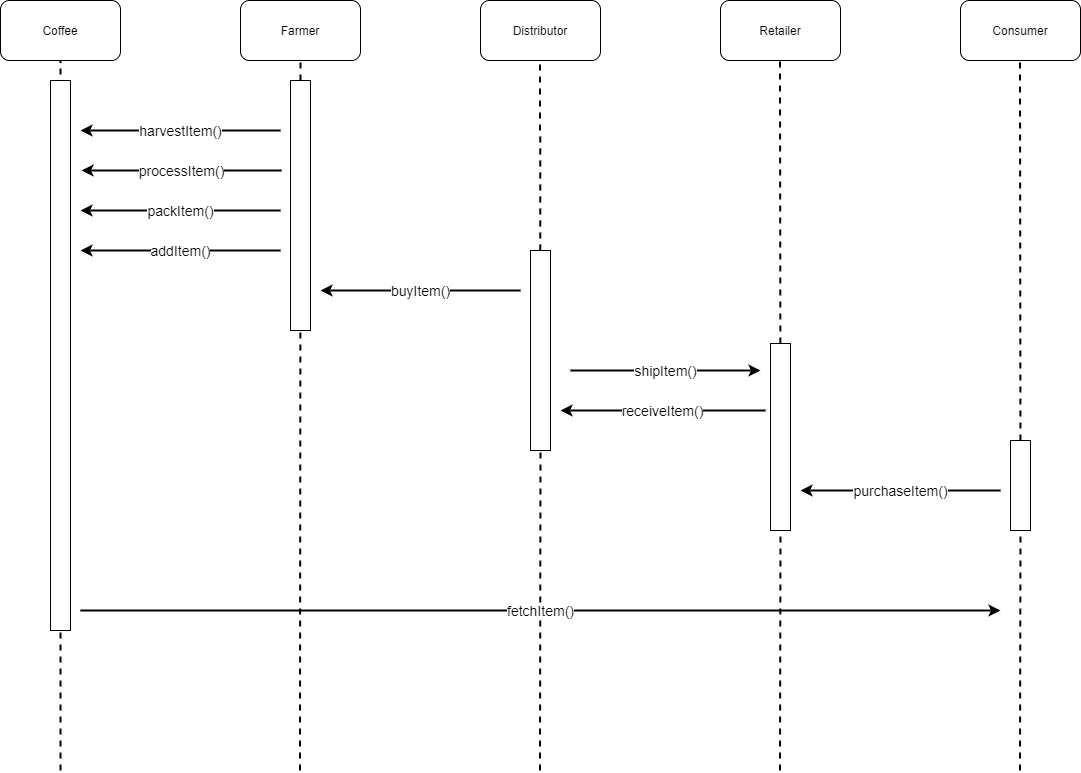

The diagram above was exported from draw.io. Its source (the exported page's mxGraphModel, read from the mxfile embedded in the PNG):
<mxGraphModel dx="1422" dy="823" grid="1" gridSize="10" guides="1" tooltips="1" connect="1" arrows="1" fold="1" page="1" pageScale="1" pageWidth="1169" pageHeight="826" background="#ffffff" math="0" shadow="0">
  <root>
    <mxCell id="0" />
    <mxCell id="1" parent="0" />
    <mxCell id="V-OVnRFqqWaB3e9FBV6J-11" value="Coffee" style="rounded=1;whiteSpace=wrap;html=1;" parent="1" vertex="1">
      <mxGeometry x="40" y="30" width="120" height="60" as="geometry" />
    </mxCell>
    <mxCell id="V-OVnRFqqWaB3e9FBV6J-12" value="Farmer" style="rounded=1;whiteSpace=wrap;html=1;" parent="1" vertex="1">
      <mxGeometry x="280" y="30" width="120" height="60" as="geometry" />
    </mxCell>
    <mxCell id="V-OVnRFqqWaB3e9FBV6J-13" value="Distributor" style="rounded=1;whiteSpace=wrap;html=1;" parent="1" vertex="1">
      <mxGeometry x="520" y="30" width="120" height="60" as="geometry" />
    </mxCell>
    <mxCell id="V-OVnRFqqWaB3e9FBV6J-14" value="Retailer" style="rounded=1;whiteSpace=wrap;html=1;" parent="1" vertex="1">
      <mxGeometry x="760" y="30" width="120" height="60" as="geometry" />
    </mxCell>
    <mxCell id="V-OVnRFqqWaB3e9FBV6J-15" value="Consumer" style="rounded=1;whiteSpace=wrap;html=1;" parent="1" vertex="1">
      <mxGeometry x="1000" y="30" width="120" height="60" as="geometry" />
    </mxCell>
    <mxCell id="V-OVnRFqqWaB3e9FBV6J-18" value="" style="endArrow=none;dashed=1;html=1;entryX=0.5;entryY=1;entryDx=0;entryDy=0;jumpSize=6;strokeWidth=2;" parent="1" target="V-OVnRFqqWaB3e9FBV6J-11" edge="1">
      <mxGeometry width="50" height="50" relative="1" as="geometry">
        <mxPoint x="100" y="800" as="sourcePoint" />
        <mxPoint x="110" y="90" as="targetPoint" />
      </mxGeometry>
    </mxCell>
    <mxCell id="V-OVnRFqqWaB3e9FBV6J-19" value="" style="endArrow=none;dashed=1;html=1;jumpSize=6;strokeWidth=2;" parent="1" source="V-OVnRFqqWaB3e9FBV6J-24" edge="1">
      <mxGeometry width="50" height="50" relative="1" as="geometry">
        <mxPoint x="339.5" y="800" as="sourcePoint" />
        <mxPoint x="340" y="90" as="targetPoint" />
      </mxGeometry>
    </mxCell>
    <mxCell id="V-OVnRFqqWaB3e9FBV6J-20" value="" style="endArrow=none;dashed=1;html=1;entryX=0.5;entryY=1;entryDx=0;entryDy=0;jumpSize=6;strokeWidth=2;" parent="1" source="V-OVnRFqqWaB3e9FBV6J-32" edge="1">
      <mxGeometry width="50" height="50" relative="1" as="geometry">
        <mxPoint x="579.5" y="800" as="sourcePoint" />
        <mxPoint x="579.5" y="90" as="targetPoint" />
      </mxGeometry>
    </mxCell>
    <mxCell id="V-OVnRFqqWaB3e9FBV6J-21" value="" style="endArrow=none;dashed=1;html=1;entryX=0.5;entryY=1;entryDx=0;entryDy=0;jumpSize=6;strokeWidth=2;" parent="1" source="V-OVnRFqqWaB3e9FBV6J-36" edge="1">
      <mxGeometry width="50" height="50" relative="1" as="geometry">
        <mxPoint x="819.5" y="800" as="sourcePoint" />
        <mxPoint x="819.5" y="90" as="targetPoint" />
      </mxGeometry>
    </mxCell>
    <mxCell id="V-OVnRFqqWaB3e9FBV6J-22" value="" style="endArrow=none;dashed=1;html=1;entryX=0.5;entryY=1;entryDx=0;entryDy=0;jumpSize=6;strokeWidth=2;" parent="1" source="V-OVnRFqqWaB3e9FBV6J-40" edge="1">
      <mxGeometry width="50" height="50" relative="1" as="geometry">
        <mxPoint x="1059.5" y="800" as="sourcePoint" />
        <mxPoint x="1059.5" y="90" as="targetPoint" />
      </mxGeometry>
    </mxCell>
    <mxCell id="V-OVnRFqqWaB3e9FBV6J-23" value="" style="rounded=0;whiteSpace=wrap;html=1;" parent="1" vertex="1">
      <mxGeometry x="90" y="110" width="20" height="550" as="geometry" />
    </mxCell>
    <mxCell id="V-OVnRFqqWaB3e9FBV6J-24" value="" style="rounded=0;whiteSpace=wrap;html=1;" parent="1" vertex="1">
      <mxGeometry x="330" y="110" width="20" height="250" as="geometry" />
    </mxCell>
    <mxCell id="V-OVnRFqqWaB3e9FBV6J-25" value="" style="endArrow=none;dashed=1;html=1;jumpSize=6;strokeWidth=2;" parent="1" target="V-OVnRFqqWaB3e9FBV6J-24" edge="1">
      <mxGeometry width="50" height="50" relative="1" as="geometry">
        <mxPoint x="339.5" y="800" as="sourcePoint" />
        <mxPoint x="340" y="90" as="targetPoint" />
      </mxGeometry>
    </mxCell>
    <mxCell id="V-OVnRFqqWaB3e9FBV6J-26" value="harvestItem()" style="endArrow=classic;html=1;strokeWidth=2;fontSize=14;spacingLeft=0;spacingRight=0;spacing=4;spacingTop=0;" parent="1" edge="1">
      <mxGeometry width="50" height="50" relative="1" as="geometry">
        <mxPoint x="320" y="160" as="sourcePoint" />
        <mxPoint x="120" y="160" as="targetPoint" />
      </mxGeometry>
    </mxCell>
    <mxCell id="V-OVnRFqqWaB3e9FBV6J-27" value="processItem()" style="endArrow=classic;html=1;strokeWidth=2;fontSize=14;spacingLeft=0;spacingRight=0;spacing=4;spacingTop=0;" parent="1" edge="1">
      <mxGeometry width="50" height="50" relative="1" as="geometry">
        <mxPoint x="321" y="200" as="sourcePoint" />
        <mxPoint x="121" y="200" as="targetPoint" />
        <Array as="points">
          <mxPoint x="230" y="200" />
        </Array>
      </mxGeometry>
    </mxCell>
    <mxCell id="V-OVnRFqqWaB3e9FBV6J-28" value="packItem()" style="endArrow=classic;html=1;strokeWidth=2;fontSize=14;spacingLeft=0;spacingRight=0;spacing=4;spacingTop=0;" parent="1" edge="1">
      <mxGeometry width="50" height="50" relative="1" as="geometry">
        <mxPoint x="320" y="240" as="sourcePoint" />
        <mxPoint x="120" y="240" as="targetPoint" />
        <Array as="points">
          <mxPoint x="230" y="240" />
        </Array>
      </mxGeometry>
    </mxCell>
    <mxCell id="V-OVnRFqqWaB3e9FBV6J-29" value="addItem()" style="endArrow=classic;html=1;strokeWidth=2;fontSize=14;spacingLeft=0;spacingRight=0;spacing=4;spacingTop=0;" parent="1" edge="1">
      <mxGeometry width="50" height="50" relative="1" as="geometry">
        <mxPoint x="320" y="280" as="sourcePoint" />
        <mxPoint x="120" y="280" as="targetPoint" />
      </mxGeometry>
    </mxCell>
    <mxCell id="V-OVnRFqqWaB3e9FBV6J-32" value="" style="rounded=0;whiteSpace=wrap;html=1;" parent="1" vertex="1">
      <mxGeometry x="570" y="280" width="20" height="200" as="geometry" />
    </mxCell>
    <mxCell id="V-OVnRFqqWaB3e9FBV6J-33" value="" style="endArrow=none;dashed=1;html=1;entryX=0.5;entryY=1;entryDx=0;entryDy=0;jumpSize=6;strokeWidth=2;" parent="1" target="V-OVnRFqqWaB3e9FBV6J-32" edge="1">
      <mxGeometry width="50" height="50" relative="1" as="geometry">
        <mxPoint x="579.5" y="800" as="sourcePoint" />
        <mxPoint x="579.5" y="90" as="targetPoint" />
      </mxGeometry>
    </mxCell>
    <mxCell id="V-OVnRFqqWaB3e9FBV6J-34" value="buyItem()" style="endArrow=classic;html=1;strokeWidth=2;fontSize=14;spacingLeft=0;spacingRight=0;spacing=4;spacingTop=0;" parent="1" edge="1">
      <mxGeometry width="50" height="50" relative="1" as="geometry">
        <mxPoint x="560" y="320" as="sourcePoint" />
        <mxPoint x="360" y="320" as="targetPoint" />
        <Array as="points">
          <mxPoint x="470" y="320" />
        </Array>
      </mxGeometry>
    </mxCell>
    <mxCell id="V-OVnRFqqWaB3e9FBV6J-36" value="" style="rounded=0;whiteSpace=wrap;html=1;" parent="1" vertex="1">
      <mxGeometry x="810" y="373" width="20" height="187" as="geometry" />
    </mxCell>
    <mxCell id="V-OVnRFqqWaB3e9FBV6J-37" value="" style="endArrow=none;dashed=1;html=1;entryX=0.5;entryY=1;entryDx=0;entryDy=0;jumpSize=6;strokeWidth=2;" parent="1" target="V-OVnRFqqWaB3e9FBV6J-36" edge="1">
      <mxGeometry width="50" height="50" relative="1" as="geometry">
        <mxPoint x="819.5" y="800" as="sourcePoint" />
        <mxPoint x="819.5" y="90" as="targetPoint" />
      </mxGeometry>
    </mxCell>
    <mxCell id="V-OVnRFqqWaB3e9FBV6J-38" value="receiveItem()" style="endArrow=classic;html=1;strokeWidth=2;fontSize=14;spacingLeft=0;spacingRight=0;spacing=4;spacingTop=0;" parent="1" edge="1">
      <mxGeometry width="50" height="50" relative="1" as="geometry">
        <mxPoint x="805" y="440" as="sourcePoint" />
        <mxPoint x="600" y="440" as="targetPoint" />
      </mxGeometry>
    </mxCell>
    <mxCell id="V-OVnRFqqWaB3e9FBV6J-39" value="shipItem()" style="endArrow=classic;html=1;strokeWidth=2;fontSize=14;spacingLeft=0;spacingRight=0;spacing=4;spacingTop=0;" parent="1" edge="1">
      <mxGeometry width="50" height="50" relative="1" as="geometry">
        <mxPoint x="610" y="400" as="sourcePoint" />
        <mxPoint x="800" y="400" as="targetPoint" />
      </mxGeometry>
    </mxCell>
    <mxCell id="V-OVnRFqqWaB3e9FBV6J-40" value="" style="rounded=0;whiteSpace=wrap;html=1;" parent="1" vertex="1">
      <mxGeometry x="1050" y="470" width="20" height="90" as="geometry" />
    </mxCell>
    <mxCell id="V-OVnRFqqWaB3e9FBV6J-41" value="" style="endArrow=none;dashed=1;html=1;entryX=0.5;entryY=1;entryDx=0;entryDy=0;jumpSize=6;strokeWidth=2;" parent="1" target="V-OVnRFqqWaB3e9FBV6J-40" edge="1">
      <mxGeometry width="50" height="50" relative="1" as="geometry">
        <mxPoint x="1059.5" y="800" as="sourcePoint" />
        <mxPoint x="1059.5" y="90" as="targetPoint" />
      </mxGeometry>
    </mxCell>
    <mxCell id="V-OVnRFqqWaB3e9FBV6J-42" value="purchaseItem()" style="endArrow=classic;html=1;strokeWidth=2;fontSize=14;spacingLeft=0;spacingRight=0;spacing=4;spacingTop=0;" parent="1" edge="1">
      <mxGeometry width="50" height="50" relative="1" as="geometry">
        <mxPoint x="1040" y="520" as="sourcePoint" />
        <mxPoint x="840" y="520" as="targetPoint" />
      </mxGeometry>
    </mxCell>
    <mxCell id="V-OVnRFqqWaB3e9FBV6J-44" value="fetchItem()" style="endArrow=classic;html=1;strokeWidth=2;fontSize=14;spacingLeft=0;spacingRight=0;spacing=4;spacingTop=0;" parent="1" edge="1">
      <mxGeometry width="50" height="50" relative="1" as="geometry">
        <mxPoint x="120" y="640" as="sourcePoint" />
        <mxPoint x="1040" y="640" as="targetPoint" />
      </mxGeometry>
    </mxCell>
  </root>
</mxGraphModel>